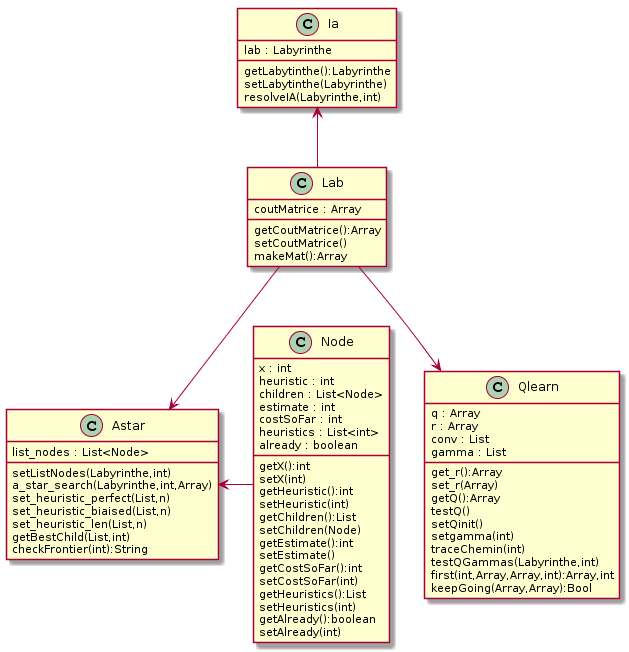

The diagram above was rendered by PlantUML. Its source (embedded in the PNG):
@startuml
Ia <-up- Lab
Qlearn <-down- Lab
Astar <-down- Lab
Astar <- Node

class Ia {
  lab : Labyrinthe
  getLabytinthe():Labyrinthe
  setLabytinthe(Labyrinthe)
  resolveIA(Labyrinthe,int)
}


class Lab {
  coutMatrice : Array
  getCoutMatrice():Array
  setCoutMatrice()
  makeMat():Array
}



class Qlearn {
  q : Array
  r : Array
  conv : List
  gamma : List
  get_r():Array
  set_r(Array)
  getQ():Array
  testQ()
  setQinit()
  setgamma(int)
  traceChemin(int)
  testQGammas(Labyrinthe,int)
  first(int,Array,Array,int):Array,int
  keepGoing(Array,Array):Bool
}


class Astar {
  list_nodes : List<Node>
  setListNodes(Labyrinthe,int)
  a_star_search(Labyrinthe,int,Array)
  set_heuristic_perfect(List,n)
  set_heuristic_biaised(List,n)
  set_heuristic_len(List,n)
  getBestChild(List,int) 
  checkFrontier(int):String
}



class Node {
  x : int
  heuristic : int
  children : List<Node>
  estimate : int
  costSoFar : int
  heuristics : List<int>
  already : boolean
  getX():int
  setX(int)
  getHeuristic():int
  setHeuristic(int)
  getChildren():List
  setChildren(Node)
  getEstimate():int
  setEstimate()
  getCostSoFar():int
  setCostSoFar(int)
  getHeuristics():List
  setHeuristics(int)
  getAlready():boolean
  setAlready(int)

  
}
@enduml